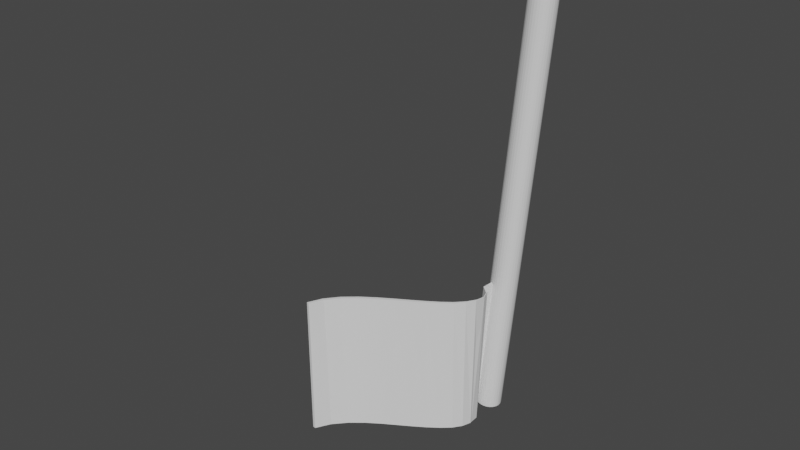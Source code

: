# Source: upsidedownflag.blend  (saved by Blender 2.93.21; exported with 4.5.12 LTS)
import bpy
from mathutils import Matrix  # noqa: F401  (used for matrix-valued properties, if any)

bpy.ops.wm.read_factory_settings(use_empty=True)
scene = bpy.context.scene
scene.name = 'Scene'

# ---- collections
col_collection = bpy.data.collections.new('Collection'); scene.collection.children.link(col_collection)

# ---- world
world_world = bpy.data.worlds.new('World'); scene.world = world_world
world_world.use_nodes = True; world_world.node_tree.nodes.clear()
_N = world_world.node_tree.nodes; _L = world_world.node_tree.links
n0 = _N.new('ShaderNodeOutputWorld'); n0.name = 'World Output'; n0.location = (300, 300)
n1 = _N.new('ShaderNodeBackground'); n1.name = 'Background'; n1.location = (10, 300)
n1.inputs[0].default_value = (0.05088, 0.05088, 0.05088, 1.0)
_L.new(n1.outputs[0], n0.inputs[0])
n0.is_active_output = True
world_world.color = (0.05088, 0.05088, 0.05088)
world_world.use_sun_shadow = False
world_world.sun_shadow_jitter_overblur = 0.0

# ---- meshes
me_cylinder = bpy.data.meshes.new('Cylinder')
me_cylinder.from_pydata([(-10.37, -11.77, -1.692), (-10.37, -11.77, 0.3078), (-10.18, -11.79, -1.692), (-10.18, -11.79, 0.3078), (-9.992, -11.85, -1.692), (-9.992, -11.85, 0.3078), (-9.819, -11.94, -1.692), (-9.819, -11.94, 0.3078), (-9.668, -12.07, -1.692), (-9.668, -12.07, 0.3078), (-9.543, -12.22, -1.692), (-9.543, -12.22, 0.3078), (-9.451, -12.39, -1.692), (-9.451, -12.39, 0.3078), (-9.394, -12.58, -1.692), (-9.394, -12.58, 0.3078), (-9.375, -12.77, -1.692), (-9.375, -12.77, 0.3078), (-9.394, -12.97, -1.692), (-9.394, -12.97, 0.3078), (-9.451, -13.16, -1.692), (-9.451, -13.16, 0.3078), (-9.543, -13.33, -1.692), (-9.543, -13.33, 0.3078), (-9.668, -13.48, -1.692), (-9.668, -13.48, 0.3078), (-9.819, -13.61, -1.692), (-9.819, -13.61, 0.3078), (-9.992, -13.7, -1.692), (-9.992, -13.7, 0.3078), (-10.18, -13.76, -1.692), (-10.18, -13.76, 0.3078), (-10.37, -13.77, -1.692), (-10.37, -13.77, 0.3078), (-10.57, -13.76, -1.692), (-10.57, -13.76, 0.3078), (-10.76, -13.7, -1.692), (-10.76, -13.7, 0.3078), (-10.93, -13.61, -1.692), (-10.93, -13.61, 0.3078), (-11.08, -13.48, -1.692), (-11.08, -13.48, 0.3078), (-11.21, -13.33, -1.692), (-11.21, -13.33, 0.3078), (-11.3, -13.16, -1.692), (-11.3, -13.16, 0.3078), (-11.36, -12.97, -1.692), (-11.36, -12.97, 0.3078), (-11.37, -12.77, -1.692), (-11.37, -12.77, 0.3078), (-11.36, -12.58, -1.692), (-11.36, -12.58, 0.3078), (-11.3, -12.39, -1.692), (-11.3, -12.39, 0.3078), (-11.21, -12.22, -1.692), (-11.21, -12.22, 0.3078), (-11.08, -12.07, -1.692), (-11.08, -12.07, 0.3078), (-10.93, -11.94, -1.692), (-10.93, -11.94, 0.3078), (-10.76, -11.85, -1.692), (-10.76, -11.85, 0.3078), (-10.57, -11.79, -1.692), (-10.57, -11.79, 0.3078), (-10.37, -11.77, -0.6922), (-10.18, -11.79, -0.6922), (-9.992, -11.85, -0.6922), (-9.819, -11.94, -0.6922), (-9.668, -12.07, -0.6922), (-9.543, -12.22, -0.6922), (-9.451, -12.39, -0.6922), (-9.394, -12.58, -0.6922), (-9.375, -12.77, -0.6922), (-9.394, -12.97, -0.6922), (-9.451, -13.16, -0.6922), (-9.543, -13.33, -0.6922), (-9.668, -13.48, -0.6922), (-9.819, -13.61, -0.6922), (-9.992, -13.7, -0.6922), (-10.18, -13.76, -0.6922), (-10.37, -13.77, -0.6922), (-10.57, -13.76, -0.6922), (-10.76, -13.7, -0.6922), (-10.93, -13.61, -0.6922), (-11.08, -13.48, -0.6922), (-11.21, -13.33, -0.6922), (-11.3, -13.16, -0.6922), (-11.36, -12.97, -0.6922), (-11.37, -12.77, -0.6922), (-11.36, -12.58, -0.6922), (-11.3, -12.39, -0.6922), (-11.21, -12.22, -0.6922), (-11.08, -12.07, -0.6922), (-10.93, -11.94, -0.6922), (-10.76, -11.85, -0.6922), (-10.57, -11.79, -0.6922), (-10.37, -11.77, -0.3078), (-10.18, -11.79, -0.3078), (-9.992, -11.85, -0.3078), (-9.819, -11.94, -0.3078), (-9.668, -12.07, -0.3078), (-9.543, -12.22, -0.3078), (-9.451, -12.39, -0.3078), (-9.394, -12.58, -0.3078), (-9.375, -12.77, -0.3078), (-9.394, -12.97, -0.3078), (-9.451, -13.16, -0.3078), (-9.543, -13.33, -0.3078), (-9.668, -13.48, -0.3078), (-9.819, -13.61, -0.3078), (-9.992, -13.7, -0.3078), (-10.18, -13.76, -0.3078), (-10.37, -13.77, -0.3078), (-10.57, -13.76, -0.3078), (-10.76, -13.7, -0.3078), (-10.93, -13.61, -0.3078), (-11.08, -13.48, -0.3078), (-11.21, -13.33, -0.3078), (-11.3, -13.16, -0.3078), (-11.36, -12.97, -0.3078), (-11.37, -12.77, -0.3078), (-11.36, -12.58, -0.3078), (-11.3, -12.39, -0.3078), (-11.21, -12.22, -0.3078), (-11.08, -12.07, -0.3078), (-10.93, -11.94, -0.3078), (-10.76, -11.85, -0.3078), (-10.57, -11.79, -0.3078), (0.07577, -0.06218, 0.3078), (-0.07577, 0.06218, 0.3078), (-0.07577, 0.06218, -0.3078), (0.07577, -0.06218, -0.3078), (-9.018, -11.27, -0.3078), (-8.369, -10.47, -0.3078), (-7.719, -9.666, -0.3078), (-7.07, -8.866, -0.3078), (-6.42, -8.066, -0.3078), (-5.77, -7.265, -0.3078), (-5.121, -6.465, -0.3078), (-4.471, -5.665, -0.3078), (-3.822, -4.864, -0.3078), (-3.172, -4.064, -0.3078), (-2.523, -3.264, -0.3078), (-1.873, -2.463, -0.3078), (-1.223, -1.663, -0.3078), (-0.5738, -0.8625, -0.3078), (-0.5738, -0.8625, 0.3078), (-1.223, -1.663, 0.3078), (-1.873, -2.463, 0.3078), (-2.523, -3.264, 0.3078), (-3.172, -4.064, 0.3078), (-3.822, -4.864, 0.3078), (-4.471, -5.665, 0.3078), (-5.121, -6.465, 0.3078), (-5.77, -7.265, 0.3078), (-6.42, -8.066, 0.3078), (-7.07, -8.866, 0.3078), (-7.719, -9.666, 0.3078), (-8.369, -10.47, 0.3078), (-9.018, -11.27, 0.3078), (-0.7253, -0.7382, 0.3078), (-1.375, -1.538, 0.3078), (-2.024, -2.339, 0.3078), (-2.674, -3.139, 0.3078), (-3.324, -3.94, 0.3078), (-3.973, -4.74, 0.3078), (-4.623, -5.54, 0.3078), (-5.272, -6.341, 0.3078), (-5.922, -7.141, 0.3078), (-6.571, -7.941, 0.3078), (-7.221, -8.742, 0.3078), (-7.871, -9.542, 0.3078), (-8.52, -10.34, 0.3078), (-9.17, -11.14, 0.3078), (-9.17, -11.14, -0.3078), (-8.52, -10.34, -0.3078), (-7.871, -9.542, -0.3078), (-7.221, -8.742, -0.3078), (-6.571, -7.941, -0.3078), (-5.922, -7.141, -0.3078), (-5.272, -6.341, -0.3078), (-4.623, -5.54, -0.3078), (-3.973, -4.74, -0.3078), (-3.324, -3.94, -0.3078), (-2.674, -3.139, -0.3078), (-2.024, -2.339, -0.3078), (-1.375, -1.538, -0.3078), (-0.7253, -0.7382, -0.3078)], [], [(96, 1, 3, 97), (97, 3, 5, 98), (98, 5, 7, 99), (146, 145, 131, 128), (100, 9, 11, 101), (101, 11, 13, 102), (102, 13, 15, 103), (103, 15, 17, 104), (104, 17, 19, 105), (105, 19, 21, 106), (106, 21, 23, 107), (107, 23, 25, 108), (108, 25, 27, 109), (109, 27, 29, 110), (110, 29, 31, 111), (111, 31, 33, 112), (112, 33, 35, 113), (113, 35, 37, 114), (114, 37, 39, 115), (115, 39, 41, 116), (116, 41, 43, 117), (117, 43, 45, 118), (118, 45, 47, 119), (119, 47, 49, 120), (120, 49, 51, 121), (121, 51, 53, 122), (122, 53, 55, 123), (123, 55, 57, 124), (124, 57, 59, 125), (125, 59, 61, 126), (3, 1, 63, 61, 59, 57, 55, 53, 51, 49, 47, 45, 43, 41, 39, 37, 35, 33, 31, 29, 27, 25, 23, 21, 19, 17, 15, 13, 11, 9, 7, 5), (126, 61, 63, 127), (127, 63, 1, 96), (0, 2, 4, 6, 8, 10, 12, 14, 16, 18, 20, 22, 24, 26, 28, 30, 32, 34, 36, 38, 40, 42, 44, 46, 48, 50, 52, 54, 56, 58, 60, 62), (62, 95, 64, 0), (60, 94, 95, 62), (58, 93, 94, 60), (56, 92, 93, 58), (54, 91, 92, 56), (52, 90, 91, 54), (50, 89, 90, 52), (48, 88, 89, 50), (46, 87, 88, 48), (44, 86, 87, 46), (42, 85, 86, 44), (40, 84, 85, 42), (38, 83, 84, 40), (36, 82, 83, 38), (34, 81, 82, 36), (32, 80, 81, 34), (30, 79, 80, 32), (28, 78, 79, 30), (26, 77, 78, 28), (24, 76, 77, 26), (22, 75, 76, 24), (20, 74, 75, 22), (18, 73, 74, 20), (16, 72, 73, 18), (14, 71, 72, 16), (12, 70, 71, 14), (10, 69, 70, 12), (8, 68, 69, 10), (6, 67, 68, 8), (4, 66, 67, 6), (2, 65, 66, 4), (0, 64, 65, 2), (95, 127, 96, 64), (94, 126, 127, 95), (93, 125, 126, 94), (92, 124, 125, 93), (91, 123, 124, 92), (90, 122, 123, 91), (89, 121, 122, 90), (88, 120, 121, 89), (87, 119, 120, 88), (86, 118, 119, 87), (85, 117, 118, 86), (84, 116, 117, 85), (83, 115, 116, 84), (82, 114, 115, 83), (81, 113, 114, 82), (80, 112, 113, 81), (79, 111, 112, 80), (78, 110, 111, 79), (77, 109, 110, 78), (76, 108, 109, 77), (75, 107, 108, 76), (74, 106, 107, 75), (73, 105, 106, 74), (72, 104, 105, 73), (71, 103, 104, 72), (70, 102, 103, 71), (69, 101, 102, 70), (68, 100, 101, 69), (67, 99, 100, 68), (66, 98, 99, 67), (65, 97, 98, 66), (64, 96, 97, 65), (130, 129, 128, 131), (160, 146, 128, 129), (145, 187, 130, 131), (187, 160, 129, 130), (99, 7, 173, 174), (174, 173, 172, 175), (175, 172, 171, 176), (176, 171, 170, 177), (177, 170, 169, 178), (178, 169, 168, 179), (179, 168, 167, 180), (180, 167, 166, 181), (181, 166, 165, 182), (182, 165, 164, 183), (183, 164, 163, 184), (184, 163, 162, 185), (185, 162, 161, 186), (186, 161, 160, 187), (100, 99, 174, 132), (132, 174, 175, 133), (133, 175, 176, 134), (134, 176, 177, 135), (135, 177, 178, 136), (136, 178, 179, 137), (137, 179, 180, 138), (138, 180, 181, 139), (139, 181, 182, 140), (140, 182, 183, 141), (141, 183, 184, 142), (142, 184, 185, 143), (143, 185, 186, 144), (144, 186, 187, 145), (7, 9, 159, 173), (173, 159, 158, 172), (172, 158, 157, 171), (171, 157, 156, 170), (170, 156, 155, 169), (169, 155, 154, 168), (168, 154, 153, 167), (167, 153, 152, 166), (166, 152, 151, 165), (165, 151, 150, 164), (164, 150, 149, 163), (163, 149, 148, 162), (162, 148, 147, 161), (161, 147, 146, 160), (9, 100, 132, 159), (159, 132, 133, 158), (158, 133, 134, 157), (157, 134, 135, 156), (156, 135, 136, 155), (155, 136, 137, 154), (154, 137, 138, 153), (153, 138, 139, 152), (152, 139, 140, 151), (151, 140, 141, 150), (150, 141, 142, 149), (149, 142, 143, 148), (148, 143, 144, 147), (147, 144, 145, 146)])
_uv = me_cylinder.uv_layers.new(name='UVMap')
_uv.uv.foreach_set('vector', [1.0, 0.9512, 1.0, 1.0, 0.9688, 1.0, 0.9688, 0.9512, 0.9688, 0.9512, 0.9688, 1.0, 0.9375, 1.0, 0.9375, 0.9512, 0.9375, 0.9512, 0.9375, 1.0, 0.9062, 1.0, 0.9062, 0.9512, 0.875, 1.0, 0.875, 0.9512, 0.875, 0.9512, 0.875, 1.0, 0.875, 0.9512, 0.875, 1.0, 0.8438, 1.0, 0.8438, 0.9512, 0.8438, 0.9512, 0.8438, 1.0, 0.8125, 1.0, 0.8125, 0.9512, 0.8125, 0.9512, 0.8125, 1.0, 0.7812, 1.0, 0.7812, 0.9512, 0.7812, 0.9512, 0.7812, 1.0, 0.75, 1.0, 0.75, 0.9512, 0.75, 0.9512, 0.75, 1.0, 0.7188, 1.0, 0.7188, 0.9512, 0.7188, 0.9512, 0.7188, 1.0, 0.6875, 1.0, 0.6875, 0.9512, 0.6875, 0.9512, 0.6875, 1.0, 0.6562, 1.0, 0.6562, 0.9512, 0.6562, 0.9512, 0.6562, 1.0, 0.625, 1.0, 0.625, 0.9512, 0.625, 0.9512, 0.625, 1.0, 0.5938, 1.0, 0.5938, 0.9512, 0.5938, 0.9512, 0.5938, 1.0, 0.5625, 1.0, 0.5625, 0.9512, 0.5625, 0.9512, 0.5625, 1.0, 0.5312, 1.0, 0.5312, 0.9512, 0.5312, 0.9512, 0.5312, 1.0, 0.5, 1.0, 0.5, 0.9512, 0.5, 0.9512, 0.5, 1.0, 0.4688, 1.0, 0.4688, 0.9512, 0.4688, 0.9512, 0.4688, 1.0, 0.4375, 1.0, 0.4375, 0.9512, 0.4375, 0.9512, 0.4375, 1.0, 0.4062, 1.0, 0.4062, 0.9512, 0.4062, 0.9512, 0.4062, 1.0, 0.375, 1.0, 0.375, 0.9512, 0.375, 0.9512, 0.375, 1.0, 0.3438, 1.0, 0.3438, 0.9512, 0.3438, 0.9512, 0.3438, 1.0, 0.3125, 1.0, 0.3125, 0.9512, 0.3125, 0.9512, 0.3125, 1.0, 0.2812, 1.0, 0.2812, 0.9512, 0.2812, 0.9512, 0.2812, 1.0, 0.25, 1.0, 0.25, 0.9512, 0.25, 0.9512, 0.25, 1.0, 0.2188, 1.0, 0.2188, 0.9512, 0.2188, 0.9512, 0.2188, 1.0, 0.1875, 1.0, 0.1875, 0.9512, 0.1875, 0.9512, 0.1875, 1.0, 0.1562, 1.0, 0.1562, 0.9512, 0.1562, 0.9512, 0.1562, 1.0, 0.125, 1.0, 0.125, 0.9512, 0.125, 0.9512, 0.125, 1.0, 0.09375, 1.0, 0.09375, 0.9512, 0.09375, 0.9512, 0.09375, 1.0, 0.0625, 1.0, 0.0625, 0.9512, 0.2968, 0.4854, 0.25, 0.49, 0.2032, 0.4854, 0.1582, 0.4717, 0.1167, 0.4496, 0.08029, 0.4197, 0.05045, 0.3833, 0.02827, 0.3418, 0.01461, 0.2968, 0.01, 0.25, 0.01461, 0.2032, 0.02827, 0.1582, 0.05045, 0.1167, 0.08029, 0.08029, 0.1167, 0.05045, 0.1582, 0.02827, 0.2032, 0.01461, 0.25, 0.01, 0.2968, 0.01461, 0.3418, 0.02827, 0.3833, 0.05045, 0.4197, 0.08029, 0.4496, 0.1167, 0.4717, 0.1582, 0.4854, 0.2032, 0.49, 0.25, 0.4854, 0.2968, 0.4717, 0.3418, 0.4496, 0.3833, 0.4197, 0.4197, 0.3833, 0.4496, 0.3418, 0.4717, 0.0625, 0.9512, 0.0625, 1.0, 0.03125, 1.0, 0.03125, 0.9512, 0.03125, 0.9512, 0.03125, 1.0, 0.0, 1.0, 0.0, 0.9512, 0.75, 0.49, 0.7968, 0.4854, 0.8418, 0.4717, 0.8833, 0.4496, 0.9197, 0.4197, 0.9496, 0.3833, 0.9717, 0.3418, 0.9854, 0.2968, 0.99, 0.25, 0.9854, 0.2032, 0.9717, 0.1582, 0.9496, 0.1167, 0.9197, 0.08029, 0.8833, 0.05045, 0.8418, 0.02827, 0.7968, 0.01461, 0.75, 0.01, 0.7032, 0.01461, 0.6582, 0.02827, 0.6167, 0.05045, 0.5803, 0.08029, 0.5504, 0.1167, 0.5283, 0.1582, 0.5146, 0.2032, 0.51, 0.25, 0.5146, 0.2968, 0.5283, 0.3418, 0.5504, 0.3833, 0.5803, 0.4197, 0.6167, 0.4496, 0.6582, 0.4717, 0.7032, 0.4854, 0.03125, 0.5, 0.03125, 0.75, 0.0, 0.75, 0.0, 0.5, 0.0625, 0.5, 0.0625, 0.75, 0.03125, 0.75, 0.03125, 0.5, 0.09375, 0.5, 0.09375, 0.75, 0.0625, 0.75, 0.0625, 0.5, 0.125, 0.5, 0.125, 0.75, 0.09375, 0.75, 0.09375, 0.5, 0.1562, 0.5, 0.1562, 0.75, 0.125, 0.75, 0.125, 0.5, 0.1875, 0.5, 0.1875, 0.75, 0.1562, 0.75, 0.1562, 0.5, 0.2188, 0.5, 0.2188, 0.75, 0.1875, 0.75, 0.1875, 0.5, 0.25, 0.5, 0.25, 0.75, 0.2188, 0.75, 0.2188, 0.5, 0.2812, 0.5, 0.2812, 0.75, 0.25, 0.75, 0.25, 0.5, 0.3125, 0.5, 0.3125, 0.75, 0.2812, 0.75, 0.2812, 0.5, 0.3438, 0.5, 0.3438, 0.75, 0.3125, 0.75, 0.3125, 0.5, 0.375, 0.5, 0.375, 0.75, 0.3438, 0.75, 0.3438, 0.5, 0.4062, 0.5, 0.4062, 0.75, 0.375, 0.75, 0.375, 0.5, 0.4375, 0.5, 0.4375, 0.75, 0.4062, 0.75, 0.4062, 0.5, 0.4688, 0.5, 0.4688, 0.75, 0.4375, 0.75, 0.4375, 0.5, 0.5, 0.5, 0.5, 0.75, 0.4688, 0.75, 0.4688, 0.5, 0.5312, 0.5, 0.5312, 0.75, 0.5, 0.75, 0.5, 0.5, 0.5625, 0.5, 0.5625, 0.75, 0.5312, 0.75, 0.5312, 0.5, 0.5938, 0.5, 0.5938, 0.75, 0.5625, 0.75, 0.5625, 0.5, 0.625, 0.5, 0.625, 0.75, 0.5938, 0.75, 0.5938, 0.5, 0.6562, 0.5, 0.6562, 0.75, 0.625, 0.75, 0.625, 0.5, 0.6875, 0.5, 0.6875, 0.75, 0.6562, 0.75, 0.6562, 0.5, 0.7188, 0.5, 0.7188, 0.75, 0.6875, 0.75, 0.6875, 0.5, 0.75, 0.5, 0.75, 0.75, 0.7188, 0.75, 0.7188, 0.5, 0.7812, 0.5, 0.7812, 0.75, 0.75, 0.75, 0.75, 0.5, 0.8125, 0.5, 0.8125, 0.75, 0.7812, 0.75, 0.7812, 0.5, 0.8438, 0.5, 0.8438, 0.75, 0.8125, 0.75, 0.8125, 0.5, 0.875, 0.5, 0.875, 0.75, 0.8438, 0.75, 0.8438, 0.5, 0.9062, 0.5, 0.9062, 0.75, 0.875, 0.75, 0.875, 0.5, 0.9375, 0.5, 0.9375, 0.75, 0.9062, 0.75, 0.9062, 0.5, 0.9688, 0.5, 0.9688, 0.75, 0.9375, 0.75, 0.9375, 0.5, 1.0, 0.5, 1.0, 0.75, 0.9688, 0.75, 0.9688, 0.5, 0.03125, 0.75, 0.03125, 0.9512, 0.0, 0.9512, 0.0, 0.75, 0.0625, 0.75, 0.0625, 0.9512, 0.03125, 0.9512, 0.03125, 0.75, 0.09375, 0.75, 0.09375, 0.9512, 0.0625, 0.9512, 0.0625, 0.75, 0.125, 0.75, 0.125, 0.9512, 0.09375, 0.9512, 0.09375, 0.75, 0.1562, 0.75, 0.1562, 0.9512, 0.125, 0.9512, 0.125, 0.75, 0.1875, 0.75, 0.1875, 0.9512, 0.1562, 0.9512, 0.1562, 0.75, 0.2188, 0.75, 0.2188, 0.9512, 0.1875, 0.9512, 0.1875, 0.75, 0.25, 0.75, 0.25, 0.9512, 0.2188, 0.9512, 0.2188, 0.75, 0.2812, 0.75, 0.2812, 0.9512, 0.25, 0.9512, 0.25, 0.75, 0.3125, 0.75, 0.3125, 0.9512, 0.2812, 0.9512, 0.2812, 0.75, 0.3438, 0.75, 0.3438, 0.9512, 0.3125, 0.9512, 0.3125, 0.75, 0.375, 0.75, 0.375, 0.9512, 0.3438, 0.9512, 0.3438, 0.75, 0.4062, 0.75, 0.4062, 0.9512, 0.375, 0.9512, 0.375, 0.75, 0.4375, 0.75, 0.4375, 0.9512, 0.4062, 0.9512, 0.4062, 0.75, 0.4688, 0.75, 0.4688, 0.9512, 0.4375, 0.9512, 0.4375, 0.75, 0.5, 0.75, 0.5, 0.9512, 0.4688, 0.9512, 0.4688, 0.75, 0.5312, 0.75, 0.5312, 0.9512, 0.5, 0.9512, 0.5, 0.75, 0.5625, 0.75, 0.5625, 0.9512, 0.5312, 0.9512, 0.5312, 0.75, 0.5938, 0.75, 0.5938, 0.9512, 0.5625, 0.9512, 0.5625, 0.75, 0.625, 0.75, 0.625, 0.9512, 0.5938, 0.9512, 0.5938, 0.75, 0.6562, 0.75, 0.6562, 0.9512, 0.625, 0.9512, 0.625, 0.75, 0.6875, 0.75, 0.6875, 0.9512, 0.6562, 0.9512, 0.6562, 0.75, 0.7188, 0.75, 0.7188, 0.9512, 0.6875, 0.9512, 0.6875, 0.75, 0.75, 0.75, 0.75, 0.9512, 0.7188, 0.9512, 0.7188, 0.75, 0.7812, 0.75, 0.7812, 0.9512, 0.75, 0.9512, 0.75, 0.75, 0.8125, 0.75, 0.8125, 0.9512, 0.7812, 0.9512, 0.7812, 0.75, 0.8438, 0.75, 0.8438, 0.9512, 0.8125, 0.9512, 0.8125, 0.75, 0.875, 0.75, 0.875, 0.9512, 0.8438, 0.9512, 0.8438, 0.75, 0.9062, 0.75, 0.9062, 0.9512, 0.875, 0.9512, 0.875, 0.75, 0.9375, 0.75, 0.9375, 0.9512, 0.9062, 0.9512, 0.9062, 0.75, 0.9688, 0.75, 0.9688, 0.9512, 0.9375, 0.9512, 0.9375, 0.75, 1.0, 0.75, 1.0, 0.9512, 0.9688, 0.9512, 0.9688, 0.75, 0.9062, 0.9512, 0.9062, 1.0, 0.875, 1.0, 0.875, 0.9512, 0.3833, 0.4496, 0.4197, 0.4197, 0.4197, 0.4197, 0.3833, 0.4496, 0.875, 0.9512, 0.9062, 0.9512, 0.9062, 0.9512, 0.875, 0.9512, 0.9062, 0.9512, 0.9062, 1.0, 0.9062, 1.0, 0.9062, 0.9512, 0.9062, 0.9512, 0.9062, 1.0, 0.9062, 1.0, 0.9062, 0.9512, 0.9062, 0.9512, 0.9062, 1.0, 0.9062, 1.0, 0.9062, 0.9512, 0.9062, 0.9512, 0.9062, 1.0, 0.9062, 1.0, 0.9062, 0.9512, 0.9062, 0.9512, 0.9062, 1.0, 0.9062, 1.0, 0.9062, 0.9512, 0.9062, 0.9512, 0.9062, 1.0, 0.9062, 1.0, 0.9062, 0.9512, 0.9062, 0.9512, 0.9062, 1.0, 0.9062, 1.0, 0.9062, 0.9512, 0.9062, 0.9512, 0.9062, 1.0, 0.9062, 1.0, 0.9062, 0.9512, 0.9062, 0.9512, 0.9062, 1.0, 0.9062, 1.0, 0.9062, 0.9512, 0.9062, 0.9512, 0.9062, 1.0, 0.9062, 1.0, 0.9062, 0.9512, 0.9062, 0.9512, 0.9062, 1.0, 0.9062, 1.0, 0.9062, 0.9512, 0.9062, 0.9512, 0.9062, 1.0, 0.9062, 1.0, 0.9062, 0.9512, 0.9062, 0.9512, 0.9062, 1.0, 0.9062, 1.0, 0.9062, 0.9512, 0.9062, 0.9512, 0.9062, 1.0, 0.9062, 1.0, 0.9062, 0.9512, 0.9062, 0.9512, 0.9062, 1.0, 0.9062, 1.0, 0.9062, 0.9512, 0.875, 0.9512, 0.9062, 0.9512, 0.9062, 0.9512, 0.875, 0.9512, 0.875, 0.9512, 0.9062, 0.9512, 0.9062, 0.9512, 0.875, 0.9512, 0.875, 0.9512, 0.9062, 0.9512, 0.9062, 0.9512, 0.875, 0.9512, 0.875, 0.9512, 0.9062, 0.9512, 0.9062, 0.9512, 0.875, 0.9512, 0.875, 0.9512, 0.9062, 0.9512, 0.9062, 0.9512, 0.875, 0.9512, 0.875, 0.9512, 0.9062, 0.9512, 0.9062, 0.9512, 0.875, 0.9512, 0.875, 0.9512, 0.9062, 0.9512, 0.9062, 0.9512, 0.875, 0.9512, 0.875, 0.9512, 0.9062, 0.9512, 0.9062, 0.9512, 0.875, 0.9512, 0.875, 0.9512, 0.9062, 0.9512, 0.9062, 0.9512, 0.875, 0.9512, 0.875, 0.9512, 0.9062, 0.9512, 0.9062, 0.9512, 0.875, 0.9512, 0.875, 0.9512, 0.9062, 0.9512, 0.9062, 0.9512, 0.875, 0.9512, 0.875, 0.9512, 0.9062, 0.9512, 0.9062, 0.9512, 0.875, 0.9512, 0.875, 0.9512, 0.9062, 0.9512, 0.9062, 0.9512, 0.875, 0.9512, 0.875, 0.9512, 0.9062, 0.9512, 0.9062, 0.9512, 0.875, 0.9512, 0.3833, 0.4496, 0.4197, 0.4197, 0.4197, 0.4197, 0.3833, 0.4496, 0.3833, 0.4496, 0.4197, 0.4197, 0.4197, 0.4197, 0.3833, 0.4496, 0.3833, 0.4496, 0.4197, 0.4197, 0.4197, 0.4197, 0.3833, 0.4496, 0.3833, 0.4496, 0.4197, 0.4197, 0.4197, 0.4197, 0.3833, 0.4496, 0.3833, 0.4496, 0.4197, 0.4197, 0.4197, 0.4197, 0.3833, 0.4496, 0.3833, 0.4496, 0.4197, 0.4197, 0.4197, 0.4197, 0.3833, 0.4496, 0.3833, 0.4496, 0.4197, 0.4197, 0.4197, 0.4197, 0.3833, 0.4496, 0.3833, 0.4496, 0.4197, 0.4197, 0.4197, 0.4197, 0.3833, 0.4496, 0.3833, 0.4496, 0.4197, 0.4197, 0.4197, 0.4197, 0.3833, 0.4496, 0.3833, 0.4496, 0.4197, 0.4197, 0.4197, 0.4197, 0.3833, 0.4496, 0.3833, 0.4496, 0.4197, 0.4197, 0.4197, 0.4197, 0.3833, 0.4496, 0.3833, 0.4496, 0.4197, 0.4197, 0.4197, 0.4197, 0.3833, 0.4496, 0.3833, 0.4496, 0.4197, 0.4197, 0.4197, 0.4197, 0.3833, 0.4496, 0.3833, 0.4496, 0.4197, 0.4197, 0.4197, 0.4197, 0.3833, 0.4496, 0.875, 1.0, 0.875, 0.9512, 0.875, 0.9512, 0.875, 1.0, 0.875, 1.0, 0.875, 0.9512, 0.875, 0.9512, 0.875, 1.0, 0.875, 1.0, 0.875, 0.9512, 0.875, 0.9512, 0.875, 1.0, 0.875, 1.0, 0.875, 0.9512, 0.875, 0.9512, 0.875, 1.0, 0.875, 1.0, 0.875, 0.9512, 0.875, 0.9512, 0.875, 1.0, 0.875, 1.0, 0.875, 0.9512, 0.875, 0.9512, 0.875, 1.0, 0.875, 1.0, 0.875, 0.9512, 0.875, 0.9512, 0.875, 1.0, 0.875, 1.0, 0.875, 0.9512, 0.875, 0.9512, 0.875, 1.0, 0.875, 1.0, 0.875, 0.9512, 0.875, 0.9512, 0.875, 1.0, 0.875, 1.0, 0.875, 0.9512, 0.875, 0.9512, 0.875, 1.0, 0.875, 1.0, 0.875, 0.9512, 0.875, 0.9512, 0.875, 1.0, 0.875, 1.0, 0.875, 0.9512, 0.875, 0.9512, 0.875, 1.0, 0.875, 1.0, 0.875, 0.9512, 0.875, 0.9512, 0.875, 1.0, 0.875, 1.0, 0.875, 0.9512, 0.875, 0.9512, 0.875, 1.0])
me_cylinder.use_remesh_fix_poles = True
me_cylinder.use_remesh_preserve_attributes = False
me_cylinder.update()

# ---- curves / text
cu_beziercurve = bpy.data.curves.new('BezierCurve', 'CURVE')
cu_beziercurve.dimensions = '3D'
_sp = cu_beziercurve.splines.new('BEZIER'); _sp.bezier_points.add(1)
_sp.bezier_points.foreach_set('co', [-2.312, -0.185, 7.451e-08, -8.941e-08, 1.192e-07, 7.451e-08])
_sp.bezier_points.foreach_set('handle_left', [-2.812, -0.685, 7.451e-08, -0.7374, -0.3215, 0.06579])
_sp.bezier_points.foreach_set('handle_right', [-1.812, 0.315, 7.451e-08, 0.9136, 0.3983, -0.08151])
for _p, _l, _r in zip(_sp.bezier_points, ['ALIGNED', 'ALIGNED'], ['ALIGNED', 'ALIGNED']): _p.handle_left_type = _l; _p.handle_right_type = _r
_sp.order_u = 0
_sp.order_v = 0
cu_beziercurve.use_path = True
cu_beziercurve.fill_mode = 'FULL'

# ---- objects
ob_cylinder = bpy.data.objects.new('Cylinder', me_cylinder)
ob_beziercurve = bpy.data.objects.new('BezierCurve', cu_beziercurve)

# ---- transforms, parenting, visibility, modifiers, constraints
ob_cylinder.location = (0.0, 0.0, 0.0)
ob_cylinder.scale = (0.2011, 0.2, 3.451)
_m = ob_cylinder.modifiers.new('Curve', 'CURVE')
_m.object = ob_beziercurve
_m.deform_axis = 'NEG_Y'
ob_beziercurve.location = (0.1117, 0.09208, 0.0733)

# ---- collection membership
col_collection.objects.link(ob_cylinder)
col_collection.objects.link(ob_beziercurve)

# ---- scene / render settings (as saved in the file)
scene.frame_start = 1; scene.frame_end = 250; scene.frame_set(1)
scene.render.engine = 'BLENDER_EEVEE_NEXT'
scene.cycles.use_denoising = False
scene.cycles.samples = 128
scene.cycles.sampling_pattern = 'TABULATED_SOBOL'
scene.cycles.use_adaptive_sampling = False
scene.cycles.use_light_tree = False
scene.view_settings.view_transform = 'Filmic'
bpy.context.view_layer.update()

# ---- added for rendering (the .blend has no active camera and no usable light): camera, sun
cam_auto = bpy.data.cameras.new('AutoCamera')
cam_auto.lens = 50.0
cam_auto.sensor_width = 36.0
cam_auto.clip_end = 1000.0
ob_auto_camera = bpy.data.objects.new('AutoCamera', cam_auto)
scene.collection.objects.link(ob_auto_camera)
ob_auto_camera.location = (7.19555, -9.24061, 9.15113)
ob_auto_camera.rotation_euler = (1.09748, -7.21219e-08, 0.694738)
scene.camera = ob_auto_camera
light_auto_sun = bpy.data.lights.new('AutoSun', 'SUN')
light_auto_sun.energy = 3.0
light_auto_sun.angle = 0.0523599
ob_auto_sun = bpy.data.objects.new('AutoSun', light_auto_sun)
scene.collection.objects.link(ob_auto_sun)
ob_auto_sun.rotation_euler = (0.872665, 0.174533, 0.523599)
bpy.context.view_layer.update()
